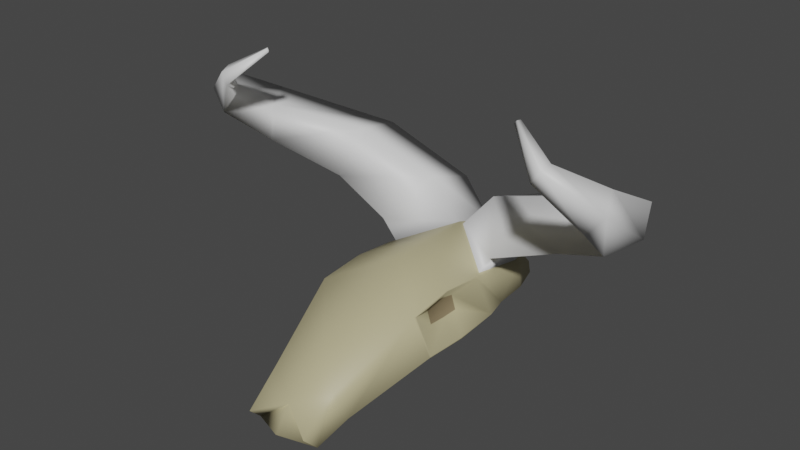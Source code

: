 # Source: sheepSkullblend.blend  (saved by Blender 3.4.6; exported with 4.5.12 LTS)
import bpy
from mathutils import Matrix  # noqa: F401  (used for matrix-valued properties, if any)

bpy.ops.wm.read_factory_settings(use_empty=True)
scene = bpy.context.scene
scene.name = 'Scene'

# ---- collections
col_model = bpy.data.collections.new('Model'); scene.collection.children.link(col_model)
col_empties = bpy.data.collections.new('Empties'); scene.collection.children.link(col_empties)

# ---- materials (node trees are filled in below, after node groups)
mat_bone = bpy.data.materials.new('bone')
mat_bone.alpha_threshold = 0.0
mat_bone.use_transparent_shadow = False
mat_bone.roughness = 0.5
mat_bone.line_color = (0.0, 0.0, 0.0, 1.0)
mat_darkbone = bpy.data.materials.new('darkBone')
mat_darkbone.use_transparent_shadow = False
mat_tusk = bpy.data.materials.new('tusk')
mat_tusk.use_transparent_shadow = False

# ---- material node trees
mat_bone.use_nodes = True; mat_bone.node_tree.nodes.clear()
_N = mat_bone.node_tree.nodes; _L = mat_bone.node_tree.links
n0 = _N.new('ShaderNodeOutputMaterial'); n0.name = 'Material Output'; n0.location = (300, 300)
n1 = _N.new('ShaderNodeBsdfPrincipled'); n1.name = 'Principled BSDF'; n1.location = (10, 300)
n1.distribution = 'GGX'
n1.subsurface_method = 'RANDOM_WALK_SKIN'
n1.inputs[0].default_value = (0.4969, 0.4454, 0.2618, 1.0)
n1.inputs[3].default_value = 1.45
n1.inputs[27].default_value = (0.0, 0.0, 0.0, 1.0)
n1.inputs[28].default_value = 1.0
_L.new(n1.outputs[0], n0.inputs[0])
n0.is_active_output = True
mat_darkbone.use_nodes = True; mat_darkbone.node_tree.nodes.clear()
_N = mat_darkbone.node_tree.nodes; _L = mat_darkbone.node_tree.links
n0 = _N.new('ShaderNodeBsdfPrincipled'); n0.name = 'Principled BSDF'; n0.location = (10, 300)
n0.distribution = 'GGX'
n0.subsurface_method = 'RANDOM_WALK_SKIN'
n0.inputs[0].default_value = (0.2352, 0.1833, 0.1049, 1.0)
n0.inputs[3].default_value = 1.45
n0.inputs[27].default_value = (0.0, 0.0, 0.0, 1.0)
n0.inputs[28].default_value = 1.0
n1 = _N.new('ShaderNodeOutputMaterial'); n1.name = 'Material Output'; n1.location = (300, 300)
_L.new(n0.outputs[0], n1.inputs[0])
n1.is_active_output = True
mat_tusk.use_nodes = True; mat_tusk.node_tree.nodes.clear()
_N = mat_tusk.node_tree.nodes; _L = mat_tusk.node_tree.links
n0 = _N.new('ShaderNodeBsdfPrincipled'); n0.name = 'Principled BSDF'; n0.location = (10, 300)
n0.distribution = 'GGX'
n0.subsurface_method = 'RANDOM_WALK_SKIN'
n0.inputs[27].default_value = (0.0, 0.0, 0.0, 1.0)
n0.inputs[28].default_value = 1.0
n1 = _N.new('ShaderNodeOutputMaterial'); n1.name = 'Material Output'; n1.location = (320, 270)
_L.new(n0.outputs[0], n1.inputs[0])
n1.is_active_output = True

# ---- world
world_world = bpy.data.worlds.new('World'); scene.world = world_world
world_world.use_nodes = True; world_world.node_tree.nodes.clear()
_N = world_world.node_tree.nodes; _L = world_world.node_tree.links
n0 = _N.new('ShaderNodeOutputWorld'); n0.name = 'World Output'; n0.location = (300, 300)
n1 = _N.new('ShaderNodeBackground'); n1.name = 'Background'; n1.location = (10, 300)
n1.inputs[0].default_value = (0.05088, 0.05088, 0.05088, 1.0)
_L.new(n1.outputs[0], n0.inputs[0])
n0.is_active_output = True
world_world.color = (0.05088, 0.05088, 0.05088)
world_world.use_sun_shadow = False
world_world.sun_shadow_jitter_overblur = 0.0

# ---- meshes
me_plane = bpy.data.meshes.new('Plane')
me_plane.from_pydata([(0.1239, 0.2588, 0.0922), (0.0, -0.02996, 0.1838), (0.0, 0.3351, 0.1346), (0.08092, -0.3336, 0.02523), (0.0, -0.2704, 0.07602), (0.07772, -0.42, -0.04483), (0.0, -0.3806, -0.01289), (0.1312, 0.264, 0.02659), (0.1067, -0.3184, -0.03488), (0.0829, -0.3863, -0.07965), (0.08722, -0.2202, -0.0328), (0.05821, 0.1697, -0.02342), (0.06804, -0.2583, -0.04725), (0.0, -0.2907, -0.08358), (0.0, -0.4221, -0.0667), (0.0, 0.1932, 0.1838), (0.08995, 0.0252, -0.03489), (0.1131, -0.05595, 0.06783), (0.1042, -0.05835, 0.1033), (0.107, 0.02474, 0.1035), (0.1159, 0.02714, 0.06781), (0.1025, 0.3389, 0.05234), (0.0, 0.3734, 0.07147), (0.1058, 0.3412, 0.02269), (0.1292, -0.126, 0.1258), (0.1282, -0.1316, 0.1272), (0.166, -0.1265, 0.03992), (0.1654, -0.1217, 0.04216), (0.1286, 0.08544, 0.1252), (0.1281, 0.09255, 0.1276), (0.1402, 0.1722, 0.03003), (0.1655, 0.09719, 0.04216), (0.0, 0.08261, 0.1838), (0.09226, -0.1499, -0.03412), (0.1056, -0.01644, 0.111), (0.1145, -0.01404, 0.06634), (0.1271, -0.01823, 0.1384), (0.1263, -0.01777, 0.1398), (0.1636, -0.01134, 0.03035), (0.1631, -0.01151, 0.03251), (0.1175, 0.2547, 0.09664), (0.006601, 0.3231, 0.1346), (0.006601, 0.196, 0.1786), (0.1212, 0.1059, 0.1284), (0.156, 0.2478, 0.1475), (0.08261, 0.3289, 0.2277), (0.08534, 0.2018, 0.2713), (0.1539, 0.09894, 0.1791), (0.3207, 0.2447, 0.2289), (0.2976, 0.304, 0.3216), (0.2959, 0.194, 0.3396), (0.309, 0.1192, 0.2367), (0.5055, 0.112, 0.3395), (0.5051, 0.13, 0.4152), (0.4696, 0.06307, 0.4005), (0.4596, 0.04174, 0.3152), (0.5197, -0.07432, 0.4656), (0.5069, -0.0355, 0.5023), (0.4692, -0.04073, 0.4634), (0.4829, -0.07963, 0.4165), (0.4147, -0.1366, 0.5439), (0.42, -0.1104, 0.5531), (0.4022, -0.1108, 0.5316), (0.3973, -0.1392, 0.5176), (0.3247, -0.08209, 0.6027), (0.3289, -0.07534, 0.6033), (0.3239, -0.07527, 0.5972), (0.3195, -0.083, 0.5955), (0.0, 0.3417, 0.03145), (0.0, 0.3441, 0.001807), (0.0, -0.1867, -0.04011), (0.0, -0.2248, -0.05455), (0.0, -0.1348, -0.03772), (0.0, 0.0155, -0.03452), (0.0, 0.1542, -0.03053)], [], [(7, 30, 16, 11), (25, 3, 8, 26), (3, 4, 6, 5), (3, 5, 9, 8), (24, 27, 17, 18), (0, 29, 30, 7), (8, 9, 13, 12), (38, 26, 10, 33), (39, 31, 20, 35), (5, 6, 9), (9, 6, 14), (13, 9, 14), (31, 28, 19, 20), (36, 24, 18, 34), (34, 18, 17, 35), (25, 1, 4, 3), (26, 8, 12, 10), (0, 2, 41, 40), (0, 7, 23, 21), (2, 0, 21, 22), (27, 24, 25, 26), (36, 28, 29, 37), (38, 30, 31, 39), (28, 31, 30, 29), (32, 37, 29, 15), (1, 25, 37, 32), (26, 38, 39, 27), (24, 36, 37, 25), (19, 34, 35, 20), (28, 36, 34, 19), (27, 39, 35, 17), (30, 38, 33, 16), (41, 42, 46, 45), (2, 15, 42, 41), (15, 29, 43, 42), (29, 0, 40, 43), (45, 46, 50, 49), (42, 43, 47, 46), (40, 41, 45, 44), (43, 40, 44, 47), (50, 51, 55, 54), (46, 47, 51, 50), (44, 45, 49, 48), (47, 44, 48, 51), (55, 52, 56, 59), (48, 49, 53, 52), (51, 48, 52, 55), (49, 50, 54, 53), (57, 58, 62, 61), (53, 54, 58, 57), (54, 55, 59, 58), (52, 53, 57, 56), (62, 63, 67, 66), (58, 59, 63, 62), (56, 57, 61, 60), (59, 56, 60, 63), (66, 67, 64, 65), (60, 61, 65, 64), (63, 60, 64, 67), (61, 62, 66, 65), (21, 23, 69, 68), (21, 68, 22), (7, 11, 23), (23, 11, 69), (10, 12, 71, 70), (12, 13, 71), (74, 69, 11), (11, 16, 73, 74), (16, 33, 72, 73), (33, 10, 70, 72)])
me_plane.polygons.foreach_set('use_smooth', [True] * 70)
me_plane.polygons.foreach_set('material_index', [0, 0, 0, 0, 0, 0, 0, 0, 0, 0, 0, 0, 0, 0, 1, 0, 0, 0, 0, 0, 0, 0, 0, 0, 0, 0, 0, 0, 1, 0, 0, 0, 2, 0, 0, 0, 2, 2, 2, 2, 2, 2, 2, 2, 2, 2, 2, 2, 2, 2, 2, 2, 2, 2, 2, 2, 2, 2, 2, 2, 0, 0, 0, 0, 0, 0, 0, 0, 0, 0])
_uv = me_plane.uv_layers.new(name='UVMap')
_uv.uv.foreach_set('vector', [1.0, 1.0, 1.0, 0.5282, 1.0, 0.5129, 1.0, 1.0, 1.0, 0.0, 1.0, 0.0, 1.0, 0.0, 1.0, 0.0, 1.0, 0.0, 0.5, 0.0, 0.5, 0.0, 1.0, 0.0, 1.0, 0.0, 1.0, 0.0, 1.0, 0.0, 1.0, 0.0, 1.0, 0.0, 1.0, 0.0, 1.0, 0.0, 1.0, 0.0, 1.0, 1.0, 1.0, 0.5212, 1.0, 0.5215, 1.0, 1.0, 1.0, 0.0, 1.0, 0.0, 1.0, 0.0, 1.0, 0.0, 1.0, 0.2647, 1.0, -0.004907, 1.0, 0.0, 1.0, 0.2587, 1.0, 0.2587, 1.0, 0.5129, 1.0, 0.5129, 1.0, 0.2587, 1.0, 0.0, 0.5, 0.0, 1.0, 0.0, 1.0, 0.0, 0.5, 0.0, 0.0, 0.0, 1.0, 0.0, 1.0, 0.0, 0.0, 0.0, 1.0, 0.5129, 1.0, 0.5129, 1.0, 0.5129, 1.0, 0.5129, 1.0, 0.2582, 1.0, -0.0011, 1.0, 0.0, 1.0, 0.2587, 1.0, 0.2587, 1.0, 0.0, 1.0, 0.0, 1.0, 0.2587, 0.9924, 0.0, 0.5, 0.0, 0.5, 0.0, 1.0, 0.0, 1.0, 0.0, 1.0, 0.0, 1.0, 0.0, 1.0, 0.0, 1.0, 1.0, 0.5, 1.0, 0.5, 1.0, 1.0, 1.0, 1.0, 1.0, 1.0, 1.0, 1.0, 1.0, 1.0, 1.0, 0.5, 1.0, 1.0, 1.0, 1.0, 1.0, 0.5, 1.0, 1.0, 0.0, 1.0, 0.0, 1.0, 0.0, 1.0, 0.0, 1.0, 0.2582, 1.0, 0.5129, 0.9918, 0.5147, 0.9923, 0.2552, 1.0, 0.2647, 1.0, 0.5297, 1.0, 0.5129, 1.0, 0.2587, 1.0, 0.5129, 1.0, 0.5129, 1.0, 0.5215, 1.0, 0.5212, 0.5, 0.2587, 0.9923, 0.2552, 0.9918, 0.5147, 0.5, 0.5129, 0.5, 0.0, 0.9928, -0.008872, 0.9923, 0.2552, 0.5, 0.2587, 1.0, -0.004907, 1.0, 0.2647, 1.0, 0.2587, 1.0, 0.0, 1.0, -0.0011, 1.0, 0.2582, 0.9923, 0.2552, 0.9928, -0.008872, 1.0, 0.5129, 1.0, 0.2587, 1.0, 0.2587, 1.0, 0.5129, 1.0, 0.5129, 1.0, 0.2582, 1.0, 0.2587, 1.0, 0.5129, 1.0, 0.0, 1.0, 0.2587, 1.0, 0.2587, 1.0, 0.0, 1.0, 0.5297, 1.0, 0.2647, 1.0, 0.2587, 1.0, 0.5129, 0.0, 0.0, 0.0, 0.0, 0.0, 0.0, 0.0, 0.0, 0.0, 0.0, 0.0, 0.0, 0.0, 0.0, 0.0, 0.0, 0.5, 0.5129, 0.9918, 0.5147, 0.9918, 0.5147, 0.5, 0.5129, 1.0, 0.5212, 1.0, 1.0, 1.0, 1.0, 1.0, 0.5212, 0.0, 0.0, 0.0, 0.0, 0.0, 0.0, 0.0, 0.0, 0.5, 0.5129, 0.9918, 0.5147, 0.9918, 0.5147, 0.5, 0.5129, 1.0, 1.0, 0.5, 1.0, 0.5, 1.0, 1.0, 1.0, 1.0, 0.5212, 1.0, 1.0, 1.0, 1.0, 1.0, 0.5212, 0.5, 0.5129, 0.9918, 0.5147, 0.9918, 0.5147, 0.5, 0.5129, 0.5, 0.5129, 0.9918, 0.5147, 0.9918, 0.5147, 0.5, 0.5129, 1.0, 1.0, 0.5, 1.0, 0.5, 1.0, 1.0, 1.0, 1.0, 0.5212, 1.0, 1.0, 1.0, 1.0, 1.0, 0.5212, 1.0, 0.5212, 1.0, 1.0, 1.0, 1.0, 1.0, 0.5212, 1.0, 1.0, 0.5, 1.0, 0.5, 1.0, 1.0, 1.0, 1.0, 0.5212, 1.0, 1.0, 1.0, 1.0, 1.0, 0.5212, 0.0, 0.0, 0.0, 0.0, 0.0, 0.0, 0.0, 0.0, 0.0, 0.0, 0.0, 0.0, 0.0, 0.0, 0.0, 0.0, 0.0, 0.0, 0.0, 0.0, 0.0, 0.0, 0.0, 0.0, 0.5, 0.5129, 0.9918, 0.5147, 0.9918, 0.5147, 0.5, 0.5129, 1.0, 1.0, 0.5, 1.0, 0.5, 1.0, 1.0, 1.0, 0.5, 0.5129, 0.9918, 0.5147, 0.9918, 0.5147, 0.5, 0.5129, 0.5, 0.5129, 0.9918, 0.5147, 0.9918, 0.5147, 0.5, 0.5129, 1.0, 1.0, 0.5, 1.0, 0.5, 1.0, 1.0, 1.0, 1.0, 0.5212, 1.0, 1.0, 1.0, 1.0, 1.0, 0.5212, 0.5, 0.5129, 0.9917, 0.5152, 1.0, 1.0, 0.5, 1.0, 1.0, 1.0, 0.5, 1.0, 0.5, 1.0, 1.0, 1.0, 1.0, 0.5212, 1.0, 1.0, 1.0, 1.0, 1.0, 0.5212, 0.0, 0.0, 0.0, 0.0, 0.0, 0.0, 0.0, 0.0, 1.0, 1.0, 1.0, 1.0, 1.0, 1.0, 1.0, 1.0, 1.0, 1.0, 1.0, 1.0, 0.5, 1.0, 1.0, 1.0, 1.0, 1.0, 1.0, 1.0, 1.0, 1.0, 1.0, 1.0, 1.0, 1.0, 1.0, 0.0, 1.0, 0.0, 1.0, 0.0, 1.0, 0.0, 1.0, 0.0, 1.0, 0.0, 1.0, 0.0, 0.0, 0.0, 1.0, 1.0, 1.0, 1.0, 1.0, 1.0, 1.0, 0.5129, 0.0, 0.0, 0.0, 0.0, 1.0, 0.5129, 1.0, 0.2587, 0.0, 0.0, 0.0, 0.0, 1.0, 0.2587, 1.0, 0.0, 1.0, 0.0, 0.0, 0.0])
me_plane.materials.append(mat_bone)
me_plane.materials.append(mat_darkbone)
me_plane.materials.append(mat_tusk)
me_plane.update()

# ---- objects
ob_head = bpy.data.objects.new('Head', me_plane)
ob_bounding_sphere = bpy.data.objects.new('bounding_sphere', None)
ob_dynamic_box = bpy.data.objects.new('dynamic_box', None)
ob_icon_camera = bpy.data.objects.new('icon_camera', None)
ob_placeattach_box = bpy.data.objects.new('placeAttach_box', None)
ob_static_box = bpy.data.objects.new('static_box', None)

# ---- transforms, parenting, visibility, modifiers, constraints
ob_head.location = (0.0, 0.0, 0.0)
_m = ob_head.modifiers.new('Mirror', 'MIRROR')
_m.use_clip = True
ob_bounding_sphere.location = (0.0, 0.0, 0.1624)
ob_bounding_sphere.rotation_mode = 'QUATERNION'
ob_bounding_sphere.rotation_quaternion = (1.0, 0.0, 0.0, 0.0)
ob_bounding_sphere.scale = (0.606, 0.606, 0.606)
ob_bounding_sphere.empty_display_type = 'SPHERE'
ob_dynamic_box.location = (0.0, 0.0, 0.2121)
ob_dynamic_box.rotation_mode = 'QUATERNION'
ob_dynamic_box.rotation_quaternion = (1.0, 0.0, 0.0, 0.0)
ob_dynamic_box.scale = (0.4298, 0.4298, 0.4298)
ob_dynamic_box.empty_display_type = 'CUBE'
ob_icon_camera.location = (1.202, -1.118, 0.1548)
ob_icon_camera.rotation_mode = 'QUATERNION'
ob_icon_camera.rotation_quaternion = (0.6519, 0.621, 0.28, 0.333)
ob_icon_camera.empty_display_type = 'SINGLE_ARROW'
ob_placeattach_box.location = (0.0, 0.0, 0.1978)
ob_placeattach_box.rotation_mode = 'QUATERNION'
ob_placeattach_box.rotation_quaternion = (1.0, 0.0, 0.0, 0.0)
ob_placeattach_box.scale = (0.4274, 0.4274, 0.4274)
ob_placeattach_box.empty_display_type = 'CUBE'
ob_static_box.location = (0.0, 0.0, 0.2197)
ob_static_box.rotation_mode = 'QUATERNION'
ob_static_box.rotation_quaternion = (1.0, 0.0, 0.0, 0.0)
ob_static_box.scale = (0.4372, 0.4372, 0.4372)
ob_static_box.empty_display_type = 'CUBE'

# ---- collection membership
col_model.objects.link(ob_head)
col_empties.objects.link(ob_bounding_sphere)
col_empties.objects.link(ob_dynamic_box)
col_empties.objects.link(ob_icon_camera)
col_empties.objects.link(ob_placeattach_box)
col_empties.objects.link(ob_static_box)

# ---- scene / render settings (as saved in the file)
scene.frame_start = 1; scene.frame_end = 250; scene.frame_set(1)
scene.render.engine = 'BLENDER_EEVEE_NEXT'
scene.cycles.sampling_pattern = 'TABULATED_SOBOL'
scene.cycles.use_light_tree = False
scene.view_settings.view_transform = 'Filmic'
bpy.context.view_layer.update()

# ---- added for rendering (the .blend has no active camera and no usable light): camera, sun
cam_auto = bpy.data.cameras.new('AutoCamera')
cam_auto.lens = 50.0
cam_auto.sensor_width = 36.0
cam_auto.clip_end = 1000.0
ob_auto_camera = bpy.data.objects.new('AutoCamera', cam_auto)
scene.collection.objects.link(ob_auto_camera)
ob_auto_camera.location = (1.36758, -1.66547, 1.35391)
ob_auto_camera.rotation_euler = (1.09748, -7.21219e-08, 0.694738)
scene.camera = ob_auto_camera
light_auto_sun = bpy.data.lights.new('AutoSun', 'SUN')
light_auto_sun.energy = 3.0
light_auto_sun.angle = 0.0523599
ob_auto_sun = bpy.data.objects.new('AutoSun', light_auto_sun)
scene.collection.objects.link(ob_auto_sun)
ob_auto_sun.rotation_euler = (0.872665, 0.174533, 0.523599)
bpy.context.view_layer.update()
